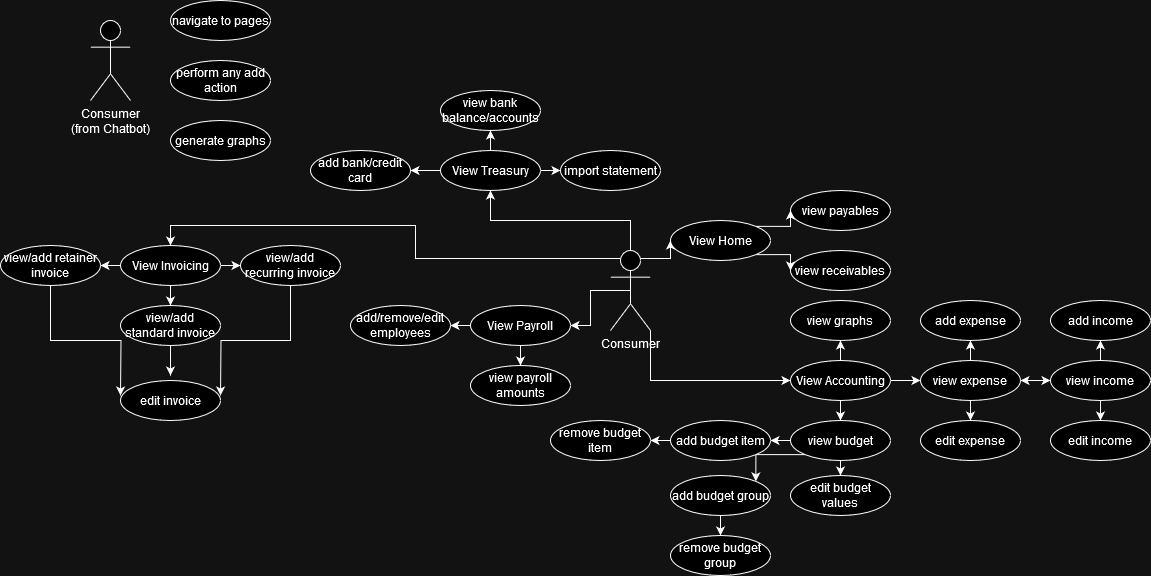

The diagram above was exported from draw.io. Its source (the exported page's mxGraphModel, read from the mxfile embedded in the PNG):
<mxGraphModel dx="1434" dy="754" grid="1" gridSize="10" guides="1" tooltips="1" connect="1" arrows="1" fold="1" page="1" pageScale="1" pageWidth="1100" pageHeight="850" background="none" math="0" shadow="0">
  <root>
    <mxCell id="0" />
    <mxCell id="1" parent="0" />
    <mxCell id="eGimBD_-KVqUb8ALOF5z-2" value="view payables" style="ellipse;whiteSpace=wrap;html=1;" vertex="1" parent="1">
      <mxGeometry x="920" y="310" width="100" height="40" as="geometry" />
    </mxCell>
    <mxCell id="eGimBD_-KVqUb8ALOF5z-3" value="&lt;div&gt;view receivables&lt;/div&gt;" style="ellipse;whiteSpace=wrap;html=1;" vertex="1" parent="1">
      <mxGeometry x="920" y="370" width="100" height="40" as="geometry" />
    </mxCell>
    <mxCell id="eGimBD_-KVqUb8ALOF5z-4" value="view graphs" style="ellipse;whiteSpace=wrap;html=1;" vertex="1" parent="1">
      <mxGeometry x="920" y="420" width="100" height="40" as="geometry" />
    </mxCell>
    <mxCell id="eGimBD_-KVqUb8ALOF5z-45" style="edgeStyle=orthogonalEdgeStyle;rounded=0;orthogonalLoop=1;jettySize=auto;html=1;exitX=1;exitY=0.5;exitDx=0;exitDy=0;entryX=0;entryY=0.5;entryDx=0;entryDy=0;" edge="1" parent="1" source="eGimBD_-KVqUb8ALOF5z-5" target="eGimBD_-KVqUb8ALOF5z-6">
      <mxGeometry relative="1" as="geometry" />
    </mxCell>
    <mxCell id="eGimBD_-KVqUb8ALOF5z-47" style="edgeStyle=orthogonalEdgeStyle;rounded=0;orthogonalLoop=1;jettySize=auto;html=1;exitX=0.5;exitY=0;exitDx=0;exitDy=0;entryX=0.5;entryY=1;entryDx=0;entryDy=0;" edge="1" parent="1" source="eGimBD_-KVqUb8ALOF5z-5" target="eGimBD_-KVqUb8ALOF5z-7">
      <mxGeometry relative="1" as="geometry" />
    </mxCell>
    <mxCell id="eGimBD_-KVqUb8ALOF5z-53" style="edgeStyle=orthogonalEdgeStyle;rounded=0;orthogonalLoop=1;jettySize=auto;html=1;exitX=0.5;exitY=1;exitDx=0;exitDy=0;entryX=0.5;entryY=0;entryDx=0;entryDy=0;" edge="1" parent="1" source="eGimBD_-KVqUb8ALOF5z-5" target="eGimBD_-KVqUb8ALOF5z-10">
      <mxGeometry relative="1" as="geometry" />
    </mxCell>
    <mxCell id="eGimBD_-KVqUb8ALOF5z-5" value="&lt;div&gt;view expense&lt;/div&gt;" style="ellipse;whiteSpace=wrap;html=1;" vertex="1" parent="1">
      <mxGeometry x="1050" y="480" width="100" height="40" as="geometry" />
    </mxCell>
    <mxCell id="eGimBD_-KVqUb8ALOF5z-46" style="edgeStyle=orthogonalEdgeStyle;rounded=0;orthogonalLoop=1;jettySize=auto;html=1;exitX=0;exitY=0.5;exitDx=0;exitDy=0;entryX=1;entryY=0.5;entryDx=0;entryDy=0;" edge="1" parent="1" source="eGimBD_-KVqUb8ALOF5z-6" target="eGimBD_-KVqUb8ALOF5z-5">
      <mxGeometry relative="1" as="geometry" />
    </mxCell>
    <mxCell id="eGimBD_-KVqUb8ALOF5z-49" style="edgeStyle=orthogonalEdgeStyle;rounded=0;orthogonalLoop=1;jettySize=auto;html=1;exitX=0.5;exitY=0;exitDx=0;exitDy=0;entryX=0.5;entryY=1;entryDx=0;entryDy=0;" edge="1" parent="1" source="eGimBD_-KVqUb8ALOF5z-6" target="eGimBD_-KVqUb8ALOF5z-8">
      <mxGeometry relative="1" as="geometry" />
    </mxCell>
    <mxCell id="eGimBD_-KVqUb8ALOF5z-55" style="edgeStyle=orthogonalEdgeStyle;rounded=0;orthogonalLoop=1;jettySize=auto;html=1;exitX=0.5;exitY=1;exitDx=0;exitDy=0;entryX=0.5;entryY=0;entryDx=0;entryDy=0;" edge="1" parent="1" source="eGimBD_-KVqUb8ALOF5z-6" target="eGimBD_-KVqUb8ALOF5z-9">
      <mxGeometry relative="1" as="geometry" />
    </mxCell>
    <mxCell id="eGimBD_-KVqUb8ALOF5z-6" value="view income" style="ellipse;whiteSpace=wrap;html=1;" vertex="1" parent="1">
      <mxGeometry x="1180" y="480" width="100" height="40" as="geometry" />
    </mxCell>
    <mxCell id="eGimBD_-KVqUb8ALOF5z-7" value="add expense" style="ellipse;whiteSpace=wrap;html=1;" vertex="1" parent="1">
      <mxGeometry x="1050" y="420" width="100" height="40" as="geometry" />
    </mxCell>
    <mxCell id="eGimBD_-KVqUb8ALOF5z-8" value="add income" style="ellipse;whiteSpace=wrap;html=1;" vertex="1" parent="1">
      <mxGeometry x="1180" y="420" width="100" height="40" as="geometry" />
    </mxCell>
    <mxCell id="eGimBD_-KVqUb8ALOF5z-9" value="edit income" style="ellipse;whiteSpace=wrap;html=1;" vertex="1" parent="1">
      <mxGeometry x="1180" y="540" width="100" height="40" as="geometry" />
    </mxCell>
    <mxCell id="eGimBD_-KVqUb8ALOF5z-10" value="&lt;div&gt;edit expense&lt;/div&gt;" style="ellipse;whiteSpace=wrap;html=1;" vertex="1" parent="1">
      <mxGeometry x="1050" y="540" width="100" height="40" as="geometry" />
    </mxCell>
    <mxCell id="eGimBD_-KVqUb8ALOF5z-58" style="edgeStyle=orthogonalEdgeStyle;rounded=0;orthogonalLoop=1;jettySize=auto;html=1;exitX=0;exitY=0.5;exitDx=0;exitDy=0;entryX=1;entryY=0.5;entryDx=0;entryDy=0;" edge="1" parent="1" source="eGimBD_-KVqUb8ALOF5z-11" target="eGimBD_-KVqUb8ALOF5z-12">
      <mxGeometry relative="1" as="geometry" />
    </mxCell>
    <mxCell id="eGimBD_-KVqUb8ALOF5z-59" style="edgeStyle=orthogonalEdgeStyle;rounded=0;orthogonalLoop=1;jettySize=auto;html=1;exitX=0;exitY=1;exitDx=0;exitDy=0;entryX=1;entryY=0;entryDx=0;entryDy=0;" edge="1" parent="1" source="eGimBD_-KVqUb8ALOF5z-11" target="eGimBD_-KVqUb8ALOF5z-13">
      <mxGeometry relative="1" as="geometry" />
    </mxCell>
    <mxCell id="eGimBD_-KVqUb8ALOF5z-63" style="edgeStyle=orthogonalEdgeStyle;rounded=0;orthogonalLoop=1;jettySize=auto;html=1;exitX=0.5;exitY=1;exitDx=0;exitDy=0;entryX=0.5;entryY=0;entryDx=0;entryDy=0;" edge="1" parent="1" source="eGimBD_-KVqUb8ALOF5z-11" target="eGimBD_-KVqUb8ALOF5z-16">
      <mxGeometry relative="1" as="geometry" />
    </mxCell>
    <mxCell id="eGimBD_-KVqUb8ALOF5z-11" value="view budget" style="ellipse;whiteSpace=wrap;html=1;" vertex="1" parent="1">
      <mxGeometry x="920" y="540" width="100" height="40" as="geometry" />
    </mxCell>
    <mxCell id="eGimBD_-KVqUb8ALOF5z-61" style="edgeStyle=orthogonalEdgeStyle;rounded=0;orthogonalLoop=1;jettySize=auto;html=1;exitX=0;exitY=0.5;exitDx=0;exitDy=0;entryX=1;entryY=0.5;entryDx=0;entryDy=0;" edge="1" parent="1" source="eGimBD_-KVqUb8ALOF5z-12" target="eGimBD_-KVqUb8ALOF5z-14">
      <mxGeometry relative="1" as="geometry" />
    </mxCell>
    <mxCell id="eGimBD_-KVqUb8ALOF5z-12" value="add budget item" style="ellipse;whiteSpace=wrap;html=1;" vertex="1" parent="1">
      <mxGeometry x="800" y="540" width="100" height="40" as="geometry" />
    </mxCell>
    <mxCell id="eGimBD_-KVqUb8ALOF5z-62" style="edgeStyle=orthogonalEdgeStyle;rounded=0;orthogonalLoop=1;jettySize=auto;html=1;exitX=0.5;exitY=1;exitDx=0;exitDy=0;entryX=0.5;entryY=0;entryDx=0;entryDy=0;" edge="1" parent="1" source="eGimBD_-KVqUb8ALOF5z-13" target="eGimBD_-KVqUb8ALOF5z-15">
      <mxGeometry relative="1" as="geometry" />
    </mxCell>
    <mxCell id="eGimBD_-KVqUb8ALOF5z-13" value="add budget group" style="ellipse;whiteSpace=wrap;html=1;" vertex="1" parent="1">
      <mxGeometry x="800" y="595" width="100" height="40" as="geometry" />
    </mxCell>
    <mxCell id="eGimBD_-KVqUb8ALOF5z-14" value="remove budget item" style="ellipse;whiteSpace=wrap;html=1;" vertex="1" parent="1">
      <mxGeometry x="680" y="540" width="100" height="40" as="geometry" />
    </mxCell>
    <mxCell id="eGimBD_-KVqUb8ALOF5z-15" value="remove budget group" style="ellipse;whiteSpace=wrap;html=1;" vertex="1" parent="1">
      <mxGeometry x="800" y="655" width="100" height="40" as="geometry" />
    </mxCell>
    <mxCell id="eGimBD_-KVqUb8ALOF5z-16" value="edit budget values" style="ellipse;whiteSpace=wrap;html=1;" vertex="1" parent="1">
      <mxGeometry x="920" y="595" width="100" height="40" as="geometry" />
    </mxCell>
    <mxCell id="eGimBD_-KVqUb8ALOF5z-67" style="edgeStyle=orthogonalEdgeStyle;rounded=0;orthogonalLoop=1;jettySize=auto;html=1;exitX=0.5;exitY=1;exitDx=0;exitDy=0;entryX=0.5;entryY=0;entryDx=0;entryDy=0;" edge="1" parent="1" source="eGimBD_-KVqUb8ALOF5z-17">
      <mxGeometry relative="1" as="geometry">
        <mxPoint x="300" y="495" as="targetPoint" />
      </mxGeometry>
    </mxCell>
    <mxCell id="eGimBD_-KVqUb8ALOF5z-17" value="view/add standard invoice" style="ellipse;whiteSpace=wrap;html=1;" vertex="1" parent="1">
      <mxGeometry x="250" y="425" width="100" height="40" as="geometry" />
    </mxCell>
    <mxCell id="eGimBD_-KVqUb8ALOF5z-68" style="edgeStyle=orthogonalEdgeStyle;rounded=0;orthogonalLoop=1;jettySize=auto;html=1;exitX=0.5;exitY=1;exitDx=0;exitDy=0;entryX=1;entryY=0.5;entryDx=0;entryDy=0;" edge="1" parent="1" source="eGimBD_-KVqUb8ALOF5z-18">
      <mxGeometry relative="1" as="geometry">
        <mxPoint x="350" y="515" as="targetPoint" />
      </mxGeometry>
    </mxCell>
    <mxCell id="eGimBD_-KVqUb8ALOF5z-18" value="view/add recurring invoice" style="ellipse;whiteSpace=wrap;html=1;" vertex="1" parent="1">
      <mxGeometry x="370" y="365" width="100" height="40" as="geometry" />
    </mxCell>
    <mxCell id="eGimBD_-KVqUb8ALOF5z-69" style="edgeStyle=orthogonalEdgeStyle;rounded=0;orthogonalLoop=1;jettySize=auto;html=1;exitX=0.5;exitY=1;exitDx=0;exitDy=0;entryX=0;entryY=0.5;entryDx=0;entryDy=0;" edge="1" parent="1" source="eGimBD_-KVqUb8ALOF5z-19">
      <mxGeometry relative="1" as="geometry">
        <mxPoint x="250" y="515" as="targetPoint" />
      </mxGeometry>
    </mxCell>
    <mxCell id="eGimBD_-KVqUb8ALOF5z-19" value="view/add retainer invoice" style="ellipse;whiteSpace=wrap;html=1;" vertex="1" parent="1">
      <mxGeometry x="130" y="365" width="100" height="40" as="geometry" />
    </mxCell>
    <mxCell id="eGimBD_-KVqUb8ALOF5z-20" value="edit invoice" style="ellipse;whiteSpace=wrap;html=1;" vertex="1" parent="1">
      <mxGeometry x="250" y="500" width="100" height="40" as="geometry" />
    </mxCell>
    <mxCell id="eGimBD_-KVqUb8ALOF5z-22" value="view bank balance/accounts" style="ellipse;whiteSpace=wrap;html=1;" vertex="1" parent="1">
      <mxGeometry x="570" y="210" width="100" height="40" as="geometry" />
    </mxCell>
    <mxCell id="eGimBD_-KVqUb8ALOF5z-23" value="import statement" style="ellipse;whiteSpace=wrap;html=1;" vertex="1" parent="1">
      <mxGeometry x="690" y="270" width="100" height="40" as="geometry" />
    </mxCell>
    <mxCell id="eGimBD_-KVqUb8ALOF5z-24" value="add bank/credit card" style="ellipse;whiteSpace=wrap;html=1;" vertex="1" parent="1">
      <mxGeometry x="440" y="270" width="100" height="40" as="geometry" />
    </mxCell>
    <mxCell id="eGimBD_-KVqUb8ALOF5z-25" value="add/remove/edit employees" style="ellipse;whiteSpace=wrap;html=1;" vertex="1" parent="1">
      <mxGeometry x="480" y="425" width="100" height="40" as="geometry" />
    </mxCell>
    <mxCell id="eGimBD_-KVqUb8ALOF5z-26" value="view payroll amounts" style="ellipse;whiteSpace=wrap;html=1;" vertex="1" parent="1">
      <mxGeometry x="600" y="485" width="100" height="40" as="geometry" />
    </mxCell>
    <mxCell id="eGimBD_-KVqUb8ALOF5z-27" value="navigate to pages" style="ellipse;whiteSpace=wrap;html=1;" vertex="1" parent="1">
      <mxGeometry x="300" y="120" width="100" height="40" as="geometry" />
    </mxCell>
    <mxCell id="eGimBD_-KVqUb8ALOF5z-28" value="perform any add action" style="ellipse;whiteSpace=wrap;html=1;" vertex="1" parent="1">
      <mxGeometry x="300" y="180" width="100" height="40" as="geometry" />
    </mxCell>
    <mxCell id="eGimBD_-KVqUb8ALOF5z-29" value="generate graphs" style="ellipse;whiteSpace=wrap;html=1;" vertex="1" parent="1">
      <mxGeometry x="300" y="240" width="100" height="40" as="geometry" />
    </mxCell>
    <mxCell id="eGimBD_-KVqUb8ALOF5z-34" value="&lt;div&gt;Consumer&lt;/div&gt;&lt;div&gt;(from Chatbot)&lt;br&gt;&lt;/div&gt;" style="shape=umlActor;verticalLabelPosition=bottom;verticalAlign=top;html=1;outlineConnect=0;" vertex="1" parent="1">
      <mxGeometry x="220" y="140" width="40" height="80" as="geometry" />
    </mxCell>
    <mxCell id="eGimBD_-KVqUb8ALOF5z-77" style="edgeStyle=orthogonalEdgeStyle;rounded=0;orthogonalLoop=1;jettySize=auto;html=1;exitX=1;exitY=1;exitDx=0;exitDy=0;exitPerimeter=0;entryX=0;entryY=0.5;entryDx=0;entryDy=0;" edge="1" parent="1" source="eGimBD_-KVqUb8ALOF5z-38" target="eGimBD_-KVqUb8ALOF5z-42">
      <mxGeometry relative="1" as="geometry" />
    </mxCell>
    <mxCell id="eGimBD_-KVqUb8ALOF5z-79" style="edgeStyle=orthogonalEdgeStyle;rounded=0;orthogonalLoop=1;jettySize=auto;html=1;exitX=0.5;exitY=0.5;exitDx=0;exitDy=0;exitPerimeter=0;entryX=1;entryY=0.5;entryDx=0;entryDy=0;" edge="1" parent="1" source="eGimBD_-KVqUb8ALOF5z-38" target="eGimBD_-KVqUb8ALOF5z-74">
      <mxGeometry relative="1" as="geometry" />
    </mxCell>
    <mxCell id="eGimBD_-KVqUb8ALOF5z-80" style="edgeStyle=orthogonalEdgeStyle;rounded=0;orthogonalLoop=1;jettySize=auto;html=1;exitX=0.75;exitY=0.1;exitDx=0;exitDy=0;exitPerimeter=0;entryX=0;entryY=0.5;entryDx=0;entryDy=0;" edge="1" parent="1" source="eGimBD_-KVqUb8ALOF5z-38" target="eGimBD_-KVqUb8ALOF5z-39">
      <mxGeometry relative="1" as="geometry" />
    </mxCell>
    <mxCell id="eGimBD_-KVqUb8ALOF5z-82" style="edgeStyle=orthogonalEdgeStyle;rounded=0;orthogonalLoop=1;jettySize=auto;html=1;exitX=0.5;exitY=0;exitDx=0;exitDy=0;exitPerimeter=0;entryX=0.5;entryY=1;entryDx=0;entryDy=0;" edge="1" parent="1" source="eGimBD_-KVqUb8ALOF5z-38" target="eGimBD_-KVqUb8ALOF5z-70">
      <mxGeometry relative="1" as="geometry" />
    </mxCell>
    <mxCell id="eGimBD_-KVqUb8ALOF5z-83" style="edgeStyle=orthogonalEdgeStyle;rounded=0;orthogonalLoop=1;jettySize=auto;html=1;exitX=0.25;exitY=0.1;exitDx=0;exitDy=0;exitPerimeter=0;entryX=0.5;entryY=0;entryDx=0;entryDy=0;" edge="1" parent="1" source="eGimBD_-KVqUb8ALOF5z-38" target="eGimBD_-KVqUb8ALOF5z-56">
      <mxGeometry relative="1" as="geometry" />
    </mxCell>
    <mxCell id="eGimBD_-KVqUb8ALOF5z-38" value="&lt;div&gt;Consumer&lt;/div&gt;&lt;div&gt;&lt;br&gt;&lt;/div&gt;" style="shape=umlActor;verticalLabelPosition=bottom;verticalAlign=top;html=1;outlineConnect=0;" vertex="1" parent="1">
      <mxGeometry x="740" y="370" width="40" height="80" as="geometry" />
    </mxCell>
    <mxCell id="eGimBD_-KVqUb8ALOF5z-40" style="edgeStyle=orthogonalEdgeStyle;rounded=0;orthogonalLoop=1;jettySize=auto;html=1;exitX=1;exitY=0;exitDx=0;exitDy=0;entryX=0;entryY=0.5;entryDx=0;entryDy=0;" edge="1" parent="1" source="eGimBD_-KVqUb8ALOF5z-39" target="eGimBD_-KVqUb8ALOF5z-2">
      <mxGeometry relative="1" as="geometry" />
    </mxCell>
    <mxCell id="eGimBD_-KVqUb8ALOF5z-41" style="edgeStyle=orthogonalEdgeStyle;rounded=0;orthogonalLoop=1;jettySize=auto;html=1;exitX=1;exitY=1;exitDx=0;exitDy=0;entryX=0;entryY=0.5;entryDx=0;entryDy=0;" edge="1" parent="1" source="eGimBD_-KVqUb8ALOF5z-39" target="eGimBD_-KVqUb8ALOF5z-3">
      <mxGeometry relative="1" as="geometry" />
    </mxCell>
    <mxCell id="eGimBD_-KVqUb8ALOF5z-39" value="&lt;div&gt;View Home&lt;/div&gt;" style="ellipse;whiteSpace=wrap;html=1;" vertex="1" parent="1">
      <mxGeometry x="800" y="340" width="100" height="40" as="geometry" />
    </mxCell>
    <mxCell id="eGimBD_-KVqUb8ALOF5z-44" style="edgeStyle=orthogonalEdgeStyle;rounded=0;orthogonalLoop=1;jettySize=auto;html=1;exitX=1;exitY=0.5;exitDx=0;exitDy=0;entryX=0;entryY=0.5;entryDx=0;entryDy=0;" edge="1" parent="1" source="eGimBD_-KVqUb8ALOF5z-42" target="eGimBD_-KVqUb8ALOF5z-5">
      <mxGeometry relative="1" as="geometry" />
    </mxCell>
    <mxCell id="eGimBD_-KVqUb8ALOF5z-52" style="edgeStyle=orthogonalEdgeStyle;rounded=0;orthogonalLoop=1;jettySize=auto;html=1;exitX=0.5;exitY=0;exitDx=0;exitDy=0;entryX=0.5;entryY=1;entryDx=0;entryDy=0;" edge="1" parent="1" source="eGimBD_-KVqUb8ALOF5z-42" target="eGimBD_-KVqUb8ALOF5z-4">
      <mxGeometry relative="1" as="geometry" />
    </mxCell>
    <mxCell id="eGimBD_-KVqUb8ALOF5z-57" style="edgeStyle=orthogonalEdgeStyle;rounded=0;orthogonalLoop=1;jettySize=auto;html=1;exitX=0.5;exitY=1;exitDx=0;exitDy=0;entryX=0.5;entryY=0;entryDx=0;entryDy=0;" edge="1" parent="1" source="eGimBD_-KVqUb8ALOF5z-42" target="eGimBD_-KVqUb8ALOF5z-11">
      <mxGeometry relative="1" as="geometry" />
    </mxCell>
    <mxCell id="eGimBD_-KVqUb8ALOF5z-42" value="View Accounting" style="ellipse;whiteSpace=wrap;html=1;" vertex="1" parent="1">
      <mxGeometry x="920" y="480" width="100" height="40" as="geometry" />
    </mxCell>
    <mxCell id="eGimBD_-KVqUb8ALOF5z-64" style="edgeStyle=orthogonalEdgeStyle;rounded=0;orthogonalLoop=1;jettySize=auto;html=1;exitX=0.5;exitY=1;exitDx=0;exitDy=0;entryX=0.5;entryY=0;entryDx=0;entryDy=0;" edge="1" parent="1" source="eGimBD_-KVqUb8ALOF5z-56" target="eGimBD_-KVqUb8ALOF5z-17">
      <mxGeometry relative="1" as="geometry" />
    </mxCell>
    <mxCell id="eGimBD_-KVqUb8ALOF5z-65" style="edgeStyle=orthogonalEdgeStyle;rounded=0;orthogonalLoop=1;jettySize=auto;html=1;exitX=1;exitY=0.5;exitDx=0;exitDy=0;entryX=0;entryY=0.5;entryDx=0;entryDy=0;" edge="1" parent="1" source="eGimBD_-KVqUb8ALOF5z-56" target="eGimBD_-KVqUb8ALOF5z-18">
      <mxGeometry relative="1" as="geometry" />
    </mxCell>
    <mxCell id="eGimBD_-KVqUb8ALOF5z-66" style="edgeStyle=orthogonalEdgeStyle;rounded=0;orthogonalLoop=1;jettySize=auto;html=1;exitX=0;exitY=0.5;exitDx=0;exitDy=0;entryX=1;entryY=0.5;entryDx=0;entryDy=0;" edge="1" parent="1" source="eGimBD_-KVqUb8ALOF5z-56" target="eGimBD_-KVqUb8ALOF5z-19">
      <mxGeometry relative="1" as="geometry" />
    </mxCell>
    <mxCell id="eGimBD_-KVqUb8ALOF5z-56" value="&lt;div&gt;View Invoicing&lt;/div&gt;" style="ellipse;whiteSpace=wrap;html=1;" vertex="1" parent="1">
      <mxGeometry x="250" y="365" width="100" height="40" as="geometry" />
    </mxCell>
    <mxCell id="eGimBD_-KVqUb8ALOF5z-71" style="edgeStyle=orthogonalEdgeStyle;rounded=0;orthogonalLoop=1;jettySize=auto;html=1;exitX=0;exitY=0.5;exitDx=0;exitDy=0;entryX=1;entryY=0.5;entryDx=0;entryDy=0;" edge="1" parent="1" source="eGimBD_-KVqUb8ALOF5z-70" target="eGimBD_-KVqUb8ALOF5z-24">
      <mxGeometry relative="1" as="geometry" />
    </mxCell>
    <mxCell id="eGimBD_-KVqUb8ALOF5z-73" style="edgeStyle=orthogonalEdgeStyle;rounded=0;orthogonalLoop=1;jettySize=auto;html=1;exitX=1;exitY=0.5;exitDx=0;exitDy=0;entryX=0;entryY=0.5;entryDx=0;entryDy=0;" edge="1" parent="1" source="eGimBD_-KVqUb8ALOF5z-70" target="eGimBD_-KVqUb8ALOF5z-23">
      <mxGeometry relative="1" as="geometry" />
    </mxCell>
    <mxCell id="eGimBD_-KVqUb8ALOF5z-81" style="edgeStyle=orthogonalEdgeStyle;rounded=0;orthogonalLoop=1;jettySize=auto;html=1;exitX=0.5;exitY=0;exitDx=0;exitDy=0;entryX=0.5;entryY=1;entryDx=0;entryDy=0;" edge="1" parent="1" source="eGimBD_-KVqUb8ALOF5z-70" target="eGimBD_-KVqUb8ALOF5z-22">
      <mxGeometry relative="1" as="geometry" />
    </mxCell>
    <mxCell id="eGimBD_-KVqUb8ALOF5z-70" value="View Treasury" style="ellipse;whiteSpace=wrap;html=1;" vertex="1" parent="1">
      <mxGeometry x="570" y="270" width="100" height="40" as="geometry" />
    </mxCell>
    <mxCell id="eGimBD_-KVqUb8ALOF5z-75" style="edgeStyle=orthogonalEdgeStyle;rounded=0;orthogonalLoop=1;jettySize=auto;html=1;exitX=0.5;exitY=1;exitDx=0;exitDy=0;entryX=0.5;entryY=0;entryDx=0;entryDy=0;" edge="1" parent="1" source="eGimBD_-KVqUb8ALOF5z-74" target="eGimBD_-KVqUb8ALOF5z-26">
      <mxGeometry relative="1" as="geometry" />
    </mxCell>
    <mxCell id="eGimBD_-KVqUb8ALOF5z-78" style="edgeStyle=orthogonalEdgeStyle;rounded=0;orthogonalLoop=1;jettySize=auto;html=1;exitX=0;exitY=0.5;exitDx=0;exitDy=0;entryX=1;entryY=0.5;entryDx=0;entryDy=0;" edge="1" parent="1" source="eGimBD_-KVqUb8ALOF5z-74" target="eGimBD_-KVqUb8ALOF5z-25">
      <mxGeometry relative="1" as="geometry" />
    </mxCell>
    <mxCell id="eGimBD_-KVqUb8ALOF5z-74" value="View Payroll" style="ellipse;whiteSpace=wrap;html=1;" vertex="1" parent="1">
      <mxGeometry x="600" y="425" width="100" height="40" as="geometry" />
    </mxCell>
  </root>
</mxGraphModel>